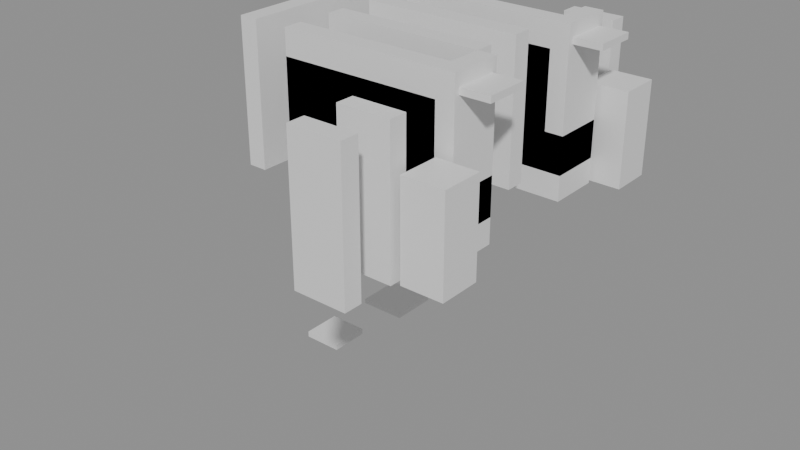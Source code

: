 # Source: building_lego.blend  (saved by Blender 5.0.119; exported with 4.5.12 LTS)
import bpy
from mathutils import Matrix  # noqa: F401  (used for matrix-valued properties, if any)

bpy.ops.wm.read_factory_settings(use_empty=True)
scene = bpy.context.scene
scene.name = 'Scene'

# ---- collections
col_01_paredes_externas = bpy.data.collections.new('01_Paredes_Externas'); scene.collection.children.link(col_01_paredes_externas)
col_02_paredes_internas = bpy.data.collections.new('02_Paredes_Internas'); scene.collection.children.link(col_02_paredes_internas)
col_03_pisos_escadas = bpy.data.collections.new('03_Pisos_Escadas'); scene.collection.children.link(col_03_pisos_escadas)
col_04_moveis_decoracoes = bpy.data.collections.new('04_Moveis_Decoracoes'); scene.collection.children.link(col_04_moveis_decoracoes)

# ---- materials (node trees are filled in below, after node groups)
mat_mat_parede_externa = bpy.data.materials.new('Mat_Parede_Externa')
mat_mat_parede_interna = bpy.data.materials.new('Mat_Parede_Interna')
mat_mat_pisos = bpy.data.materials.new('Mat_Pisos')
mat_mat_moveis = bpy.data.materials.new('Mat_Moveis')

# ---- material node trees
mat_mat_parede_externa.use_nodes = True; mat_mat_parede_externa.node_tree.nodes.clear()
_N = mat_mat_parede_externa.node_tree.nodes; _L = mat_mat_parede_externa.node_tree.links
n0 = _N.new('ShaderNodeBsdfPrincipled'); n0.name = 'BSDF - Pré-fundamentado'; n0.location = (-200, 100)
n1 = _N.new('ShaderNodeOutputMaterial'); n1.name = 'Saída de material'; n1.location = (200, 100)
_L.new(n0.outputs[0], n1.inputs[0])
n1.is_active_output = True
mat_mat_parede_interna.use_nodes = True; mat_mat_parede_interna.node_tree.nodes.clear()
_N = mat_mat_parede_interna.node_tree.nodes; _L = mat_mat_parede_interna.node_tree.links
n0 = _N.new('ShaderNodeBsdfPrincipled'); n0.name = 'BSDF - Pré-fundamentado'; n0.location = (-200, 100)
n1 = _N.new('ShaderNodeOutputMaterial'); n1.name = 'Saída de material'; n1.location = (200, 100)
_L.new(n0.outputs[0], n1.inputs[0])
n1.is_active_output = True
mat_mat_pisos.use_nodes = True; mat_mat_pisos.node_tree.nodes.clear()
_N = mat_mat_pisos.node_tree.nodes; _L = mat_mat_pisos.node_tree.links
n0 = _N.new('ShaderNodeBsdfPrincipled'); n0.name = 'BSDF - Pré-fundamentado'; n0.location = (-200, 100)
n1 = _N.new('ShaderNodeOutputMaterial'); n1.name = 'Saída de material'; n1.location = (200, 100)
_L.new(n0.outputs[0], n1.inputs[0])
n1.is_active_output = True
mat_mat_moveis.use_nodes = True; mat_mat_moveis.node_tree.nodes.clear()
_N = mat_mat_moveis.node_tree.nodes; _L = mat_mat_moveis.node_tree.links
n0 = _N.new('ShaderNodeBsdfPrincipled'); n0.name = 'BSDF - Pré-fundamentado'; n0.location = (-200, 100)
n1 = _N.new('ShaderNodeOutputMaterial'); n1.name = 'Saída de material'; n1.location = (200, 100)
_L.new(n0.outputs[0], n1.inputs[0])
n1.is_active_output = True

# ---- meshes
me_bloco_dungeon_wall_4819_2241_z22 = bpy.data.meshes.new('Bloco_dungeon_wall_4819_2241_z22')
me_bloco_dungeon_wall_4819_2241_z22.from_pydata([(-0.5, -0.175, -1.32), (0.5, -0.175, -1.32), (0.5, 0.175, -1.32), (-0.5, 0.175, -1.32), (-0.5, -0.175, 1.32), (0.5, -0.175, 1.32), (0.5, 0.175, 1.32), (-0.5, 0.175, 1.32)], [], [(0, 1, 2, 3), (4, 7, 6, 5), (0, 4, 5, 1), (2, 6, 7, 3), (0, 3, 7, 4), (1, 5, 6, 2)])
me_bloco_dungeon_wall_4819_2241_z22.materials.append(mat_mat_parede_externa)
me_bloco_dungeon_wall_4819_2241_z22.update()
me_bloco_dungeon_wall_4819_2248_z22 = bpy.data.meshes.new('Bloco_dungeon_wall_4819_2248_z22')
me_bloco_dungeon_wall_4819_2248_z22.from_pydata([(-0.5, -0.175, -1.32), (0.5, -0.175, -1.32), (0.5, 0.175, -1.32), (-0.5, 0.175, -1.32), (-0.5, -0.175, 1.32), (0.5, -0.175, 1.32), (0.5, 0.175, 1.32), (-0.5, 0.175, 1.32)], [], [(0, 1, 2, 3), (4, 7, 6, 5), (0, 4, 5, 1), (2, 6, 7, 3), (0, 3, 7, 4), (1, 5, 6, 2)])
me_bloco_dungeon_wall_4819_2248_z22.materials.append(mat_mat_parede_externa)
me_bloco_dungeon_wall_4819_2248_z22.update()
me_bloco_dungeon_wall_4816_2243_z26 = bpy.data.meshes.new('Bloco_dungeon_wall_4816_2243_z26')
me_bloco_dungeon_wall_4816_2243_z26.from_pydata([(-0.175, -0.5, -1.32), (0.175, -0.5, -1.32), (0.175, 0.5, -1.32), (-0.175, 0.5, -1.32), (-0.175, -0.5, 1.32), (0.175, -0.5, 1.32), (0.175, 0.5, 1.32), (-0.175, 0.5, 1.32)], [], [(0, 1, 2, 3), (4, 7, 6, 5), (0, 4, 5, 1), (2, 6, 7, 3), (0, 3, 7, 4), (1, 5, 6, 2)])
me_bloco_dungeon_wall_4816_2243_z26.materials.append(mat_mat_parede_externa)
me_bloco_dungeon_wall_4816_2243_z26.update()
me_bloco_dungeon_arch_4816_2244_z26 = bpy.data.meshes.new('Bloco_dungeon_arch_4816_2244_z26')
me_bloco_dungeon_arch_4816_2244_z26.from_pydata([(-0.175, -0.5, -1.32), (0.175, -0.5, -1.32), (0.175, 0.5, -1.32), (-0.175, 0.5, -1.32), (-0.175, -0.5, 1.32), (0.175, -0.5, 1.32), (0.175, 0.5, 1.32), (-0.175, 0.5, 1.32)], [], [(0, 1, 2, 3), (4, 7, 6, 5), (0, 4, 5, 1), (2, 6, 7, 3), (0, 3, 7, 4), (1, 5, 6, 2)])
me_bloco_dungeon_arch_4816_2244_z26.materials.append(mat_mat_parede_externa)
me_bloco_dungeon_arch_4816_2244_z26.update()
me_bloco_dungeon_arch_4816_2245_z26 = bpy.data.meshes.new('Bloco_dungeon_arch_4816_2245_z26')
me_bloco_dungeon_arch_4816_2245_z26.from_pydata([(-0.175, -0.5, -1.32), (0.175, -0.5, -1.32), (0.175, 0.5, -1.32), (-0.175, 0.5, -1.32), (-0.175, -0.5, 1.32), (0.175, -0.5, 1.32), (0.175, 0.5, 1.32), (-0.175, 0.5, 1.32)], [], [(0, 1, 2, 3), (4, 7, 6, 5), (0, 4, 5, 1), (2, 6, 7, 3), (0, 3, 7, 4), (1, 5, 6, 2)])
me_bloco_dungeon_arch_4816_2245_z26.materials.append(mat_mat_parede_externa)
me_bloco_dungeon_arch_4816_2245_z26.update()
me_bloco_dungeon_arch_4816_2246_z26 = bpy.data.meshes.new('Bloco_dungeon_arch_4816_2246_z26')
me_bloco_dungeon_arch_4816_2246_z26.from_pydata([(-0.175, -0.5, -1.32), (0.175, -0.5, -1.32), (0.175, 0.5, -1.32), (-0.175, 0.5, -1.32), (-0.175, -0.5, 1.32), (0.175, -0.5, 1.32), (0.175, 0.5, 1.32), (-0.175, 0.5, 1.32)], [], [(0, 1, 2, 3), (4, 7, 6, 5), (0, 4, 5, 1), (2, 6, 7, 3), (0, 3, 7, 4), (1, 5, 6, 2)])
me_bloco_dungeon_arch_4816_2246_z26.materials.append(mat_mat_parede_externa)
me_bloco_dungeon_arch_4816_2246_z26.update()
me_bloco_stone_pillar_4820_2243_z22 = bpy.data.meshes.new('Bloco_stone_pillar_4820_2243_z22')
me_bloco_stone_pillar_4820_2243_z22.from_pydata([(-0.175, -0.5, -0.6), (0.175, -0.5, -0.6), (0.175, 0.5, -0.6), (-0.175, 0.5, -0.6), (-0.175, -0.5, 0.6), (0.175, -0.5, 0.6), (0.175, 0.5, 0.6), (-0.175, 0.5, 0.6)], [], [(0, 1, 2, 3), (4, 7, 6, 5), (0, 4, 5, 1), (2, 6, 7, 3), (0, 3, 7, 4), (1, 5, 6, 2)])
me_bloco_stone_pillar_4820_2243_z22.materials.append(mat_mat_parede_externa)
me_bloco_stone_pillar_4820_2243_z22.update()
me_bloco_dungeon_arch_4820_2243_z26 = bpy.data.meshes.new('Bloco_dungeon_arch_4820_2243_z26')
me_bloco_dungeon_arch_4820_2243_z26.from_pydata([(-0.175, -0.5, -1.32), (0.175, -0.5, -1.32), (0.175, 0.5, -1.32), (-0.175, 0.5, -1.32), (-0.175, -0.5, 1.32), (0.175, -0.5, 1.32), (0.175, 0.5, 1.32), (-0.175, 0.5, 1.32)], [], [(0, 1, 2, 3), (4, 7, 6, 5), (0, 4, 5, 1), (2, 6, 7, 3), (0, 3, 7, 4), (1, 5, 6, 2)])
me_bloco_dungeon_arch_4820_2243_z26.materials.append(mat_mat_parede_externa)
me_bloco_dungeon_arch_4820_2243_z26.update()
me_bloco_stone_pillar_4820_2246_z22 = bpy.data.meshes.new('Bloco_stone_pillar_4820_2246_z22')
me_bloco_stone_pillar_4820_2246_z22.from_pydata([(-0.175, -0.5, -0.6), (0.175, -0.5, -0.6), (0.175, 0.5, -0.6), (-0.175, 0.5, -0.6), (-0.175, -0.5, 0.6), (0.175, -0.5, 0.6), (0.175, 0.5, 0.6), (-0.175, 0.5, 0.6)], [], [(0, 1, 2, 3), (4, 7, 6, 5), (0, 4, 5, 1), (2, 6, 7, 3), (0, 3, 7, 4), (1, 5, 6, 2)])
me_bloco_stone_pillar_4820_2246_z22.materials.append(mat_mat_parede_externa)
me_bloco_stone_pillar_4820_2246_z22.update()
me_bloco_dungeon_arch_4820_2246_z26 = bpy.data.meshes.new('Bloco_dungeon_arch_4820_2246_z26')
me_bloco_dungeon_arch_4820_2246_z26.from_pydata([(-0.175, -0.5, -1.32), (0.175, -0.5, -1.32), (0.175, 0.5, -1.32), (-0.175, 0.5, -1.32), (-0.175, -0.5, 1.32), (0.175, -0.5, 1.32), (0.175, 0.5, 1.32), (-0.175, 0.5, 1.32)], [], [(0, 1, 2, 3), (4, 7, 6, 5), (0, 4, 5, 1), (2, 6, 7, 3), (0, 3, 7, 4), (1, 5, 6, 2)])
me_bloco_dungeon_arch_4820_2246_z26.materials.append(mat_mat_parede_externa)
me_bloco_dungeon_arch_4820_2246_z26.update()
me_bloco_dungeon_wall_4819_2242_z22 = bpy.data.meshes.new('Bloco_dungeon_wall_4819_2242_z22')
me_bloco_dungeon_wall_4819_2242_z22.from_pydata([(-0.5, -0.175, -1.32), (0.5, -0.175, -1.32), (0.5, 0.175, -1.32), (-0.5, 0.175, -1.32), (-0.5, -0.175, 1.32), (0.5, -0.175, 1.32), (0.5, 0.175, 1.32), (-0.5, 0.175, 1.32)], [], [(0, 1, 2, 3), (4, 7, 6, 5), (0, 4, 5, 1), (2, 6, 7, 3), (0, 3, 7, 4), (1, 5, 6, 2)])
me_bloco_dungeon_wall_4819_2242_z22.materials.append(mat_mat_parede_interna)
me_bloco_dungeon_wall_4819_2242_z22.update()
me_bloco_dungeon_wall_4817_2243_z22 = bpy.data.meshes.new('Bloco_dungeon_wall_4817_2243_z22')
me_bloco_dungeon_wall_4817_2243_z22.from_pydata([(-0.5, -0.175, -1.32), (0.5, -0.175, -1.32), (0.5, 0.175, -1.32), (-0.5, 0.175, -1.32), (-0.5, -0.175, 1.32), (0.5, -0.175, 1.32), (0.5, 0.175, 1.32), (-0.5, 0.175, 1.32)], [], [(0, 1, 2, 3), (4, 7, 6, 5), (0, 4, 5, 1), (2, 6, 7, 3), (0, 3, 7, 4), (1, 5, 6, 2)])
me_bloco_dungeon_wall_4817_2243_z22.materials.append(mat_mat_parede_interna)
me_bloco_dungeon_wall_4817_2243_z22.update()
me_bloco_dungeon_wall_4817_2243_z26 = bpy.data.meshes.new('Bloco_dungeon_wall_4817_2243_z26')
me_bloco_dungeon_wall_4817_2243_z26.from_pydata([(-0.5, -0.175, -1.32), (0.5, -0.175, -1.32), (0.5, 0.175, -1.32), (-0.5, 0.175, -1.32), (-0.5, -0.175, 1.32), (0.5, -0.175, 1.32), (0.5, 0.175, 1.32), (-0.5, 0.175, 1.32)], [], [(0, 1, 2, 3), (4, 7, 6, 5), (0, 4, 5, 1), (2, 6, 7, 3), (0, 3, 7, 4), (1, 5, 6, 2)])
me_bloco_dungeon_wall_4817_2243_z26.materials.append(mat_mat_parede_interna)
me_bloco_dungeon_wall_4817_2243_z26.update()
me_bloco_dungeon_wall_4818_2243_z22 = bpy.data.meshes.new('Bloco_dungeon_wall_4818_2243_z22')
me_bloco_dungeon_wall_4818_2243_z22.from_pydata([(-0.5, -0.175, -1.32), (0.5, -0.175, -1.32), (0.5, 0.175, -1.32), (-0.5, 0.175, -1.32), (-0.5, -0.175, 1.32), (0.5, -0.175, 1.32), (0.5, 0.175, 1.32), (-0.5, 0.175, 1.32)], [], [(0, 1, 2, 3), (4, 7, 6, 5), (0, 4, 5, 1), (2, 6, 7, 3), (0, 3, 7, 4), (1, 5, 6, 2)])
me_bloco_dungeon_wall_4818_2243_z22.materials.append(mat_mat_parede_interna)
me_bloco_dungeon_wall_4818_2243_z22.update()
me_bloco_dungeon_wall_4818_2243_z26 = bpy.data.meshes.new('Bloco_dungeon_wall_4818_2243_z26')
me_bloco_dungeon_wall_4818_2243_z26.from_pydata([(-0.5, -0.175, -1.32), (0.5, -0.175, -1.32), (0.5, 0.175, -1.32), (-0.5, 0.175, -1.32), (-0.5, -0.175, 1.32), (0.5, -0.175, 1.32), (0.5, 0.175, 1.32), (-0.5, 0.175, 1.32)], [], [(0, 1, 2, 3), (4, 7, 6, 5), (0, 4, 5, 1), (2, 6, 7, 3), (0, 3, 7, 4), (1, 5, 6, 2)])
me_bloco_dungeon_wall_4818_2243_z26.materials.append(mat_mat_parede_interna)
me_bloco_dungeon_wall_4818_2243_z26.update()
me_bloco_dungeon_wall_4819_2243_z22 = bpy.data.meshes.new('Bloco_dungeon_wall_4819_2243_z22')
me_bloco_dungeon_wall_4819_2243_z22.from_pydata([(-0.5, -0.175, -1.32), (0.5, -0.175, -1.32), (0.5, 0.175, -1.32), (-0.5, 0.175, -1.32), (-0.5, -0.175, 1.32), (0.5, -0.175, 1.32), (0.5, 0.175, 1.32), (-0.5, 0.175, 1.32)], [], [(0, 1, 2, 3), (4, 7, 6, 5), (0, 4, 5, 1), (2, 6, 7, 3), (0, 3, 7, 4), (1, 5, 6, 2)])
me_bloco_dungeon_wall_4819_2243_z22.materials.append(mat_mat_parede_interna)
me_bloco_dungeon_wall_4819_2243_z22.update()
me_bloco_dungeon_wall_4819_2243_z26 = bpy.data.meshes.new('Bloco_dungeon_wall_4819_2243_z26')
me_bloco_dungeon_wall_4819_2243_z26.from_pydata([(-0.5, -0.175, -1.32), (0.5, -0.175, -1.32), (0.5, 0.175, -1.32), (-0.5, 0.175, -1.32), (-0.5, -0.175, 1.32), (0.5, -0.175, 1.32), (0.5, 0.175, 1.32), (-0.5, 0.175, 1.32)], [], [(0, 1, 2, 3), (4, 7, 6, 5), (0, 4, 5, 1), (2, 6, 7, 3), (0, 3, 7, 4), (1, 5, 6, 2)])
me_bloco_dungeon_wall_4819_2243_z26.materials.append(mat_mat_parede_interna)
me_bloco_dungeon_wall_4819_2243_z26.update()
me_bloco_dungeon_arch_4817_2244_z26 = bpy.data.meshes.new('Bloco_dungeon_arch_4817_2244_z26')
me_bloco_dungeon_arch_4817_2244_z26.from_pydata([(-0.5, -0.175, -1.32), (0.5, -0.175, -1.32), (0.5, 0.175, -1.32), (-0.5, 0.175, -1.32), (-0.5, -0.175, 1.32), (0.5, -0.175, 1.32), (0.5, 0.175, 1.32), (-0.5, 0.175, 1.32)], [], [(0, 1, 2, 3), (4, 7, 6, 5), (0, 4, 5, 1), (2, 6, 7, 3), (0, 3, 7, 4), (1, 5, 6, 2)])
me_bloco_dungeon_arch_4817_2244_z26.materials.append(mat_mat_parede_interna)
me_bloco_dungeon_arch_4817_2244_z26.update()
me_bloco_dungeon_arch_4818_2244_z26 = bpy.data.meshes.new('Bloco_dungeon_arch_4818_2244_z26')
me_bloco_dungeon_arch_4818_2244_z26.from_pydata([(-0.5, -0.175, -1.32), (0.5, -0.175, -1.32), (0.5, 0.175, -1.32), (-0.5, 0.175, -1.32), (-0.5, -0.175, 1.32), (0.5, -0.175, 1.32), (0.5, 0.175, 1.32), (-0.5, 0.175, 1.32)], [], [(0, 1, 2, 3), (4, 7, 6, 5), (0, 4, 5, 1), (2, 6, 7, 3), (0, 3, 7, 4), (1, 5, 6, 2)])
me_bloco_dungeon_arch_4818_2244_z26.materials.append(mat_mat_parede_interna)
me_bloco_dungeon_arch_4818_2244_z26.update()
me_bloco_dungeon_arch_4819_2244_z26 = bpy.data.meshes.new('Bloco_dungeon_arch_4819_2244_z26')
me_bloco_dungeon_arch_4819_2244_z26.from_pydata([(-0.5, -0.175, -1.32), (0.5, -0.175, -1.32), (0.5, 0.175, -1.32), (-0.5, 0.175, -1.32), (-0.5, -0.175, 1.32), (0.5, -0.175, 1.32), (0.5, 0.175, 1.32), (-0.5, 0.175, 1.32)], [], [(0, 1, 2, 3), (4, 7, 6, 5), (0, 4, 5, 1), (2, 6, 7, 3), (0, 3, 7, 4), (1, 5, 6, 2)])
me_bloco_dungeon_arch_4819_2244_z26.materials.append(mat_mat_parede_interna)
me_bloco_dungeon_arch_4819_2244_z26.update()
me_bloco_dungeon_arch_4817_2245_z26 = bpy.data.meshes.new('Bloco_dungeon_arch_4817_2245_z26')
me_bloco_dungeon_arch_4817_2245_z26.from_pydata([(-0.5, -0.175, -1.32), (0.5, -0.175, -1.32), (0.5, 0.175, -1.32), (-0.5, 0.175, -1.32), (-0.5, -0.175, 1.32), (0.5, -0.175, 1.32), (0.5, 0.175, 1.32), (-0.5, 0.175, 1.32)], [], [(0, 1, 2, 3), (4, 7, 6, 5), (0, 4, 5, 1), (2, 6, 7, 3), (0, 3, 7, 4), (1, 5, 6, 2)])
me_bloco_dungeon_arch_4817_2245_z26.materials.append(mat_mat_parede_interna)
me_bloco_dungeon_arch_4817_2245_z26.update()
me_bloco_dungeon_arch_4818_2245_z26 = bpy.data.meshes.new('Bloco_dungeon_arch_4818_2245_z26')
me_bloco_dungeon_arch_4818_2245_z26.from_pydata([(-0.5, -0.175, -1.32), (0.5, -0.175, -1.32), (0.5, 0.175, -1.32), (-0.5, 0.175, -1.32), (-0.5, -0.175, 1.32), (0.5, -0.175, 1.32), (0.5, 0.175, 1.32), (-0.5, 0.175, 1.32)], [], [(0, 1, 2, 3), (4, 7, 6, 5), (0, 4, 5, 1), (2, 6, 7, 3), (0, 3, 7, 4), (1, 5, 6, 2)])
me_bloco_dungeon_arch_4818_2245_z26.materials.append(mat_mat_parede_interna)
me_bloco_dungeon_arch_4818_2245_z26.update()
me_bloco_dungeon_arch_4819_2245_z26 = bpy.data.meshes.new('Bloco_dungeon_arch_4819_2245_z26')
me_bloco_dungeon_arch_4819_2245_z26.from_pydata([(-0.5, -0.175, -1.32), (0.5, -0.175, -1.32), (0.5, 0.175, -1.32), (-0.5, 0.175, -1.32), (-0.5, -0.175, 1.32), (0.5, -0.175, 1.32), (0.5, 0.175, 1.32), (-0.5, 0.175, 1.32)], [], [(0, 1, 2, 3), (4, 7, 6, 5), (0, 4, 5, 1), (2, 6, 7, 3), (0, 3, 7, 4), (1, 5, 6, 2)])
me_bloco_dungeon_arch_4819_2245_z26.materials.append(mat_mat_parede_interna)
me_bloco_dungeon_arch_4819_2245_z26.update()
me_bloco_dungeon_wall_4817_2246_z22 = bpy.data.meshes.new('Bloco_dungeon_wall_4817_2246_z22')
me_bloco_dungeon_wall_4817_2246_z22.from_pydata([(-0.5, -0.175, -1.32), (0.5, -0.175, -1.32), (0.5, 0.175, -1.32), (-0.5, 0.175, -1.32), (-0.5, -0.175, 1.32), (0.5, -0.175, 1.32), (0.5, 0.175, 1.32), (-0.5, 0.175, 1.32)], [], [(0, 1, 2, 3), (4, 7, 6, 5), (0, 4, 5, 1), (2, 6, 7, 3), (0, 3, 7, 4), (1, 5, 6, 2)])
me_bloco_dungeon_wall_4817_2246_z22.materials.append(mat_mat_parede_interna)
me_bloco_dungeon_wall_4817_2246_z22.update()
me_bloco_dungeon_arch_4817_2246_z26 = bpy.data.meshes.new('Bloco_dungeon_arch_4817_2246_z26')
me_bloco_dungeon_arch_4817_2246_z26.from_pydata([(-0.5, -0.175, -1.32), (0.5, -0.175, -1.32), (0.5, 0.175, -1.32), (-0.5, 0.175, -1.32), (-0.5, -0.175, 1.32), (0.5, -0.175, 1.32), (0.5, 0.175, 1.32), (-0.5, 0.175, 1.32)], [], [(0, 1, 2, 3), (4, 7, 6, 5), (0, 4, 5, 1), (2, 6, 7, 3), (0, 3, 7, 4), (1, 5, 6, 2)])
me_bloco_dungeon_arch_4817_2246_z26.materials.append(mat_mat_parede_interna)
me_bloco_dungeon_arch_4817_2246_z26.update()
me_bloco_dungeon_wall_4818_2246_z22 = bpy.data.meshes.new('Bloco_dungeon_wall_4818_2246_z22')
me_bloco_dungeon_wall_4818_2246_z22.from_pydata([(-0.5, -0.175, -1.32), (0.5, -0.175, -1.32), (0.5, 0.175, -1.32), (-0.5, 0.175, -1.32), (-0.5, -0.175, 1.32), (0.5, -0.175, 1.32), (0.5, 0.175, 1.32), (-0.5, 0.175, 1.32)], [], [(0, 1, 2, 3), (4, 7, 6, 5), (0, 4, 5, 1), (2, 6, 7, 3), (0, 3, 7, 4), (1, 5, 6, 2)])
me_bloco_dungeon_wall_4818_2246_z22.materials.append(mat_mat_parede_interna)
me_bloco_dungeon_wall_4818_2246_z22.update()
me_bloco_dungeon_arch_4818_2246_z26 = bpy.data.meshes.new('Bloco_dungeon_arch_4818_2246_z26')
me_bloco_dungeon_arch_4818_2246_z26.from_pydata([(-0.5, -0.175, -1.32), (0.5, -0.175, -1.32), (0.5, 0.175, -1.32), (-0.5, 0.175, -1.32), (-0.5, -0.175, 1.32), (0.5, -0.175, 1.32), (0.5, 0.175, 1.32), (-0.5, 0.175, 1.32)], [], [(0, 1, 2, 3), (4, 7, 6, 5), (0, 4, 5, 1), (2, 6, 7, 3), (0, 3, 7, 4), (1, 5, 6, 2)])
me_bloco_dungeon_arch_4818_2246_z26.materials.append(mat_mat_parede_interna)
me_bloco_dungeon_arch_4818_2246_z26.update()
me_bloco_dungeon_wall_4819_2246_z22 = bpy.data.meshes.new('Bloco_dungeon_wall_4819_2246_z22')
me_bloco_dungeon_wall_4819_2246_z22.from_pydata([(-0.5, -0.175, -1.32), (0.5, -0.175, -1.32), (0.5, 0.175, -1.32), (-0.5, 0.175, -1.32), (-0.5, -0.175, 1.32), (0.5, -0.175, 1.32), (0.5, 0.175, 1.32), (-0.5, 0.175, 1.32)], [], [(0, 1, 2, 3), (4, 7, 6, 5), (0, 4, 5, 1), (2, 6, 7, 3), (0, 3, 7, 4), (1, 5, 6, 2)])
me_bloco_dungeon_wall_4819_2246_z22.materials.append(mat_mat_parede_interna)
me_bloco_dungeon_wall_4819_2246_z22.update()
me_bloco_dungeon_arch_4819_2246_z26 = bpy.data.meshes.new('Bloco_dungeon_arch_4819_2246_z26')
me_bloco_dungeon_arch_4819_2246_z26.from_pydata([(-0.5, -0.175, -1.32), (0.5, -0.175, -1.32), (0.5, 0.175, -1.32), (-0.5, 0.175, -1.32), (-0.5, -0.175, 1.32), (0.5, -0.175, 1.32), (0.5, 0.175, 1.32), (-0.5, 0.175, 1.32)], [], [(0, 1, 2, 3), (4, 7, 6, 5), (0, 4, 5, 1), (2, 6, 7, 3), (0, 3, 7, 4), (1, 5, 6, 2)])
me_bloco_dungeon_arch_4819_2246_z26.materials.append(mat_mat_parede_interna)
me_bloco_dungeon_arch_4819_2246_z26.update()
me_bloco_dungeon_wall_4819_2247_z22 = bpy.data.meshes.new('Bloco_dungeon_wall_4819_2247_z22')
me_bloco_dungeon_wall_4819_2247_z22.from_pydata([(-0.5, -0.175, -1.32), (0.5, -0.175, -1.32), (0.5, 0.175, -1.32), (-0.5, 0.175, -1.32), (-0.5, -0.175, 1.32), (0.5, -0.175, 1.32), (0.5, 0.175, 1.32), (-0.5, 0.175, 1.32)], [], [(0, 1, 2, 3), (4, 7, 6, 5), (0, 4, 5, 1), (2, 6, 7, 3), (0, 3, 7, 4), (1, 5, 6, 2)])
me_bloco_dungeon_wall_4819_2247_z22.materials.append(mat_mat_parede_interna)
me_bloco_dungeon_wall_4819_2247_z22.update()
me_piso_grasses_4815_2247_z_15 = bpy.data.meshes.new('Piso_grasses_4815_2247_z-15')
me_piso_grasses_4815_2247_z_15.from_pydata([(-0.5, -0.5, -0.05), (0.5, -0.5, -0.05), (0.5, 0.5, -0.05), (-0.5, 0.5, -0.05), (-0.5, -0.5, 0.05), (0.5, -0.5, 0.05), (0.5, 0.5, 0.05), (-0.5, 0.5, 0.05)], [], [(0, 1, 2, 3), (4, 7, 6, 5), (0, 4, 5, 1), (2, 6, 7, 3), (0, 3, 7, 4), (1, 5, 6, 2)])
me_piso_grasses_4815_2247_z_15.materials.append(mat_mat_pisos)
me_piso_grasses_4815_2247_z_15.update()
me_movel_cattails_4815_2245_z_15 = bpy.data.meshes.new('Movel_cattails_4815_2245_z-15')
me_movel_cattails_4815_2245_z_15.from_pydata([(-0.4, -0.4, -0.06), (0.4, -0.4, -0.06), (0.4, 0.4, -0.06), (-0.4, 0.4, -0.06), (-0.4, -0.4, 0.06), (0.4, -0.4, 0.06), (0.4, 0.4, 0.06), (-0.4, 0.4, 0.06)], [], [(0, 1, 2, 3), (4, 7, 6, 5), (0, 4, 5, 1), (2, 6, 7, 3), (0, 3, 7, 4), (1, 5, 6, 2)])
me_movel_cattails_4815_2245_z_15.materials.append(mat_mat_moveis)
me_movel_cattails_4815_2245_z_15.update()
me_movel_statue_4820_2242_z22 = bpy.data.meshes.new('Movel_statue_4820_2242_z22')
me_movel_statue_4820_2242_z22.from_pydata([(-0.4, -0.4, -0.9), (0.4, -0.4, -0.9), (0.4, 0.4, -0.9), (-0.4, 0.4, -0.9), (-0.4, -0.4, 0.9), (0.4, -0.4, 0.9), (0.4, 0.4, 0.9), (-0.4, 0.4, 0.9)], [], [(0, 1, 2, 3), (4, 7, 6, 5), (0, 4, 5, 1), (2, 6, 7, 3), (0, 3, 7, 4), (1, 5, 6, 2)])
me_movel_statue_4820_2242_z22.materials.append(mat_mat_moveis)
me_movel_statue_4820_2242_z22.update()
me_movel_fire_4820_2243_z45 = bpy.data.meshes.new('Movel_fire_4820_2243_z45')
me_movel_fire_4820_2243_z45.from_pydata([(-0.4, -0.4, -0.06), (0.4, -0.4, -0.06), (0.4, 0.4, -0.06), (-0.4, 0.4, -0.06), (-0.4, -0.4, 0.06), (0.4, -0.4, 0.06), (0.4, 0.4, 0.06), (-0.4, 0.4, 0.06)], [], [(0, 1, 2, 3), (4, 7, 6, 5), (0, 4, 5, 1), (2, 6, 7, 3), (0, 3, 7, 4), (1, 5, 6, 2)])
me_movel_fire_4820_2243_z45.materials.append(mat_mat_moveis)
me_movel_fire_4820_2243_z45.update()
me_movel_fire_4820_2246_z45 = bpy.data.meshes.new('Movel_fire_4820_2246_z45')
me_movel_fire_4820_2246_z45.from_pydata([(-0.4, -0.4, -0.06), (0.4, -0.4, -0.06), (0.4, 0.4, -0.06), (-0.4, 0.4, -0.06), (-0.4, -0.4, 0.06), (0.4, -0.4, 0.06), (0.4, 0.4, 0.06), (-0.4, 0.4, 0.06)], [], [(0, 1, 2, 3), (4, 7, 6, 5), (0, 4, 5, 1), (2, 6, 7, 3), (0, 3, 7, 4), (1, 5, 6, 2)])
me_movel_fire_4820_2246_z45.materials.append(mat_mat_moveis)
me_movel_fire_4820_2246_z45.update()
me_movel_statue_4820_2247_z22 = bpy.data.meshes.new('Movel_statue_4820_2247_z22')
me_movel_statue_4820_2247_z22.from_pydata([(-0.4, -0.4, -0.9), (0.4, -0.4, -0.9), (0.4, 0.4, -0.9), (-0.4, 0.4, -0.9), (-0.4, -0.4, 0.9), (0.4, -0.4, 0.9), (0.4, 0.4, 0.9), (-0.4, 0.4, 0.9)], [], [(0, 1, 2, 3), (4, 7, 6, 5), (0, 4, 5, 1), (2, 6, 7, 3), (0, 3, 7, 4), (1, 5, 6, 2)])
me_movel_statue_4820_2247_z22.materials.append(mat_mat_moveis)
me_movel_statue_4820_2247_z22.update()

# ---- objects
ob_parede_externa_norte_y2241_x4819_4819 = bpy.data.objects.new('Parede_Externa_Norte_Y2241_X4819_4819', None)
ob_bloco_dungeon_wall_4819_2241_z22 = bpy.data.objects.new('Bloco_dungeon_wall_4819_2241_z22', me_bloco_dungeon_wall_4819_2241_z22)
ob_parede_externa_sul_y2248_x4819_4819 = bpy.data.objects.new('Parede_Externa_Sul_Y2248_X4819_4819', None)
ob_bloco_dungeon_wall_4819_2248_z22 = bpy.data.objects.new('Bloco_dungeon_wall_4819_2248_z22', me_bloco_dungeon_wall_4819_2248_z22)
ob_parede_externa_oeste_x4816_y2243_2246 = bpy.data.objects.new('Parede_Externa_Oeste_X4816_Y2243_2246', None)
ob_bloco_dungeon_wall_4816_2243_z26 = bpy.data.objects.new('Bloco_dungeon_wall_4816_2243_z26', me_bloco_dungeon_wall_4816_2243_z26)
ob_bloco_dungeon_arch_4816_2244_z26 = bpy.data.objects.new('Bloco_dungeon_arch_4816_2244_z26', me_bloco_dungeon_arch_4816_2244_z26)
ob_bloco_dungeon_arch_4816_2245_z26 = bpy.data.objects.new('Bloco_dungeon_arch_4816_2245_z26', me_bloco_dungeon_arch_4816_2245_z26)
ob_bloco_dungeon_arch_4816_2246_z26 = bpy.data.objects.new('Bloco_dungeon_arch_4816_2246_z26', me_bloco_dungeon_arch_4816_2246_z26)
ob_parede_externa_leste_x4820_y2243_2243 = bpy.data.objects.new('Parede_Externa_Leste_X4820_Y2243_2243', None)
ob_bloco_stone_pillar_4820_2243_z22 = bpy.data.objects.new('Bloco_stone_pillar_4820_2243_z22', me_bloco_stone_pillar_4820_2243_z22)
ob_bloco_dungeon_arch_4820_2243_z26 = bpy.data.objects.new('Bloco_dungeon_arch_4820_2243_z26', me_bloco_dungeon_arch_4820_2243_z26)
ob_parede_externa_leste_x4820_y2246_2246 = bpy.data.objects.new('Parede_Externa_Leste_X4820_Y2246_2246', None)
ob_bloco_stone_pillar_4820_2246_z22 = bpy.data.objects.new('Bloco_stone_pillar_4820_2246_z22', me_bloco_stone_pillar_4820_2246_z22)
ob_bloco_dungeon_arch_4820_2246_z26 = bpy.data.objects.new('Bloco_dungeon_arch_4820_2246_z26', me_bloco_dungeon_arch_4820_2246_z26)
ob_parede_interna_ew_02_y2242_x4819_4819 = bpy.data.objects.new('Parede_Interna_EW_02_Y2242_X4819_4819', None)
ob_bloco_dungeon_wall_4819_2242_z22 = bpy.data.objects.new('Bloco_dungeon_wall_4819_2242_z22', me_bloco_dungeon_wall_4819_2242_z22)
ob_parede_interna_ew_03_y2243_x4817_4819 = bpy.data.objects.new('Parede_Interna_EW_03_Y2243_X4817_4819', None)
ob_bloco_dungeon_wall_4817_2243_z22 = bpy.data.objects.new('Bloco_dungeon_wall_4817_2243_z22', me_bloco_dungeon_wall_4817_2243_z22)
ob_bloco_dungeon_wall_4817_2243_z26 = bpy.data.objects.new('Bloco_dungeon_wall_4817_2243_z26', me_bloco_dungeon_wall_4817_2243_z26)
ob_bloco_dungeon_wall_4818_2243_z22 = bpy.data.objects.new('Bloco_dungeon_wall_4818_2243_z22', me_bloco_dungeon_wall_4818_2243_z22)
ob_bloco_dungeon_wall_4818_2243_z26 = bpy.data.objects.new('Bloco_dungeon_wall_4818_2243_z26', me_bloco_dungeon_wall_4818_2243_z26)
ob_bloco_dungeon_wall_4819_2243_z22 = bpy.data.objects.new('Bloco_dungeon_wall_4819_2243_z22', me_bloco_dungeon_wall_4819_2243_z22)
ob_bloco_dungeon_wall_4819_2243_z26 = bpy.data.objects.new('Bloco_dungeon_wall_4819_2243_z26', me_bloco_dungeon_wall_4819_2243_z26)
ob_parede_interna_ew_04_y2244_x4817_4819 = bpy.data.objects.new('Parede_Interna_EW_04_Y2244_X4817_4819', None)
ob_bloco_dungeon_arch_4817_2244_z26 = bpy.data.objects.new('Bloco_dungeon_arch_4817_2244_z26', me_bloco_dungeon_arch_4817_2244_z26)
ob_bloco_dungeon_arch_4818_2244_z26 = bpy.data.objects.new('Bloco_dungeon_arch_4818_2244_z26', me_bloco_dungeon_arch_4818_2244_z26)
ob_bloco_dungeon_arch_4819_2244_z26 = bpy.data.objects.new('Bloco_dungeon_arch_4819_2244_z26', me_bloco_dungeon_arch_4819_2244_z26)
ob_parede_interna_ew_05_y2245_x4817_4819 = bpy.data.objects.new('Parede_Interna_EW_05_Y2245_X4817_4819', None)
ob_bloco_dungeon_arch_4817_2245_z26 = bpy.data.objects.new('Bloco_dungeon_arch_4817_2245_z26', me_bloco_dungeon_arch_4817_2245_z26)
ob_bloco_dungeon_arch_4818_2245_z26 = bpy.data.objects.new('Bloco_dungeon_arch_4818_2245_z26', me_bloco_dungeon_arch_4818_2245_z26)
ob_bloco_dungeon_arch_4819_2245_z26 = bpy.data.objects.new('Bloco_dungeon_arch_4819_2245_z26', me_bloco_dungeon_arch_4819_2245_z26)
ob_parede_interna_ew_06_y2246_x4817_4819 = bpy.data.objects.new('Parede_Interna_EW_06_Y2246_X4817_4819', None)
ob_bloco_dungeon_wall_4817_2246_z22 = bpy.data.objects.new('Bloco_dungeon_wall_4817_2246_z22', me_bloco_dungeon_wall_4817_2246_z22)
ob_bloco_dungeon_arch_4817_2246_z26 = bpy.data.objects.new('Bloco_dungeon_arch_4817_2246_z26', me_bloco_dungeon_arch_4817_2246_z26)
ob_bloco_dungeon_wall_4818_2246_z22 = bpy.data.objects.new('Bloco_dungeon_wall_4818_2246_z22', me_bloco_dungeon_wall_4818_2246_z22)
ob_bloco_dungeon_arch_4818_2246_z26 = bpy.data.objects.new('Bloco_dungeon_arch_4818_2246_z26', me_bloco_dungeon_arch_4818_2246_z26)
ob_bloco_dungeon_wall_4819_2246_z22 = bpy.data.objects.new('Bloco_dungeon_wall_4819_2246_z22', me_bloco_dungeon_wall_4819_2246_z22)
ob_bloco_dungeon_arch_4819_2246_z26 = bpy.data.objects.new('Bloco_dungeon_arch_4819_2246_z26', me_bloco_dungeon_arch_4819_2246_z26)
ob_parede_interna_ew_07_y2247_x4819_4819 = bpy.data.objects.new('Parede_Interna_EW_07_Y2247_X4819_4819', None)
ob_bloco_dungeon_wall_4819_2247_z22 = bpy.data.objects.new('Bloco_dungeon_wall_4819_2247_z22', me_bloco_dungeon_wall_4819_2247_z22)
ob_pisos_lajes = bpy.data.objects.new('Pisos_Lajes', None)
ob_piso_grasses_4815_2247_z_15 = bpy.data.objects.new('Piso_grasses_4815_2247_z-15', me_piso_grasses_4815_2247_z_15)
ob_moveis_decoracoes = bpy.data.objects.new('Moveis_Decoracoes', None)
ob_movel_cattails_4815_2245_z_15 = bpy.data.objects.new('Movel_cattails_4815_2245_z-15', me_movel_cattails_4815_2245_z_15)
ob_movel_statue_4820_2242_z22 = bpy.data.objects.new('Movel_statue_4820_2242_z22', me_movel_statue_4820_2242_z22)
ob_movel_fire_4820_2243_z45 = bpy.data.objects.new('Movel_fire_4820_2243_z45', me_movel_fire_4820_2243_z45)
ob_movel_fire_4820_2246_z45 = bpy.data.objects.new('Movel_fire_4820_2246_z45', me_movel_fire_4820_2246_z45)
ob_movel_statue_4820_2247_z22 = bpy.data.objects.new('Movel_statue_4820_2247_z22', me_movel_statue_4820_2247_z22)

# ---- transforms, parenting, visibility, modifiers, constraints
ob_parede_externa_norte_y2241_x4819_4819.location = (1.5, -3.5, 4.44)
ob_parede_externa_norte_y2241_x4819_4819.empty_display_type = 'CUBE'
ob_bloco_dungeon_wall_4819_2241_z22.parent = ob_parede_externa_norte_y2241_x4819_4819
ob_bloco_dungeon_wall_4819_2241_z22.matrix_parent_inverse = Matrix(((1.0, -0.0, 0.0, -1.5), (-0.0, 1.0, -0.0, 3.5), (0.0, -0.0, 1.0, -4.44), (-0.0, 0.0, -0.0, 1.0)))
ob_bloco_dungeon_wall_4819_2241_z22.location = (1.5, -3.825, 5.76)
ob_parede_externa_sul_y2248_x4819_4819.location = (1.5, 3.5, 4.44)
ob_parede_externa_sul_y2248_x4819_4819.empty_display_type = 'CUBE'
ob_bloco_dungeon_wall_4819_2248_z22.parent = ob_parede_externa_sul_y2248_x4819_4819
ob_bloco_dungeon_wall_4819_2248_z22.matrix_parent_inverse = Matrix(((1.0, -0.0, 0.0, -1.5), (-0.0, 1.0, -0.0, -3.5), (0.0, -0.0, 1.0, -4.44), (-0.0, 0.0, -0.0, 1.0)))
ob_bloco_dungeon_wall_4819_2248_z22.location = (1.5, 3.175, 5.76)
ob_parede_externa_oeste_x4816_y2243_2246.location = (-1.5, 0.0, 4.92)
ob_parede_externa_oeste_x4816_y2243_2246.empty_display_type = 'CUBE'
ob_bloco_dungeon_wall_4816_2243_z26.parent = ob_parede_externa_oeste_x4816_y2243_2246
ob_bloco_dungeon_wall_4816_2243_z26.matrix_parent_inverse = Matrix(((1.0, -0.0, 0.0, 1.5), (-0.0, 1.0, -0.0, 0.0), (0.0, -0.0, 1.0, -4.92), (-0.0, 0.0, -0.0, 1.0)))
ob_bloco_dungeon_wall_4816_2243_z26.location = (-1.825, -1.5, 6.24)
ob_bloco_dungeon_arch_4816_2244_z26.parent = ob_parede_externa_oeste_x4816_y2243_2246
ob_bloco_dungeon_arch_4816_2244_z26.matrix_parent_inverse = Matrix(((1.0, -0.0, 0.0, 1.5), (-0.0, 1.0, -0.0, 0.0), (0.0, -0.0, 1.0, -4.92), (-0.0, 0.0, -0.0, 1.0)))
ob_bloco_dungeon_arch_4816_2244_z26.location = (-1.825, -0.5, 6.24)
ob_bloco_dungeon_arch_4816_2245_z26.parent = ob_parede_externa_oeste_x4816_y2243_2246
ob_bloco_dungeon_arch_4816_2245_z26.matrix_parent_inverse = Matrix(((1.0, -0.0, 0.0, 1.5), (-0.0, 1.0, -0.0, 0.0), (0.0, -0.0, 1.0, -4.92), (-0.0, 0.0, -0.0, 1.0)))
ob_bloco_dungeon_arch_4816_2245_z26.location = (-1.825, 0.5, 6.24)
ob_bloco_dungeon_arch_4816_2246_z26.parent = ob_parede_externa_oeste_x4816_y2243_2246
ob_bloco_dungeon_arch_4816_2246_z26.matrix_parent_inverse = Matrix(((1.0, -0.0, 0.0, 1.5), (-0.0, 1.0, -0.0, 0.0), (0.0, -0.0, 1.0, -4.92), (-0.0, 0.0, -0.0, 1.0)))
ob_bloco_dungeon_arch_4816_2246_z26.location = (-1.825, 1.5, 6.24)
ob_parede_externa_leste_x4820_y2243_2243.location = (2.5, -1.5, 4.44)
ob_parede_externa_leste_x4820_y2243_2243.empty_display_type = 'CUBE'
ob_bloco_stone_pillar_4820_2243_z22.parent = ob_parede_externa_leste_x4820_y2243_2243
ob_bloco_stone_pillar_4820_2243_z22.matrix_parent_inverse = Matrix(((1.0, -0.0, 0.0, -2.5), (-0.0, 1.0, -0.0, 1.5), (0.0, -0.0, 1.0, -4.44), (-0.0, 0.0, -0.0, 1.0)))
ob_bloco_stone_pillar_4820_2243_z22.location = (2.175, -1.5, 5.04)
ob_bloco_dungeon_arch_4820_2243_z26.parent = ob_parede_externa_leste_x4820_y2243_2243
ob_bloco_dungeon_arch_4820_2243_z26.matrix_parent_inverse = Matrix(((1.0, -0.0, 0.0, -2.5), (-0.0, 1.0, -0.0, 1.5), (0.0, -0.0, 1.0, -4.44), (-0.0, 0.0, -0.0, 1.0)))
ob_bloco_dungeon_arch_4820_2243_z26.location = (2.175, -1.5, 6.24)
ob_parede_externa_leste_x4820_y2246_2246.location = (2.5, 1.5, 4.44)
ob_parede_externa_leste_x4820_y2246_2246.empty_display_type = 'CUBE'
ob_bloco_stone_pillar_4820_2246_z22.parent = ob_parede_externa_leste_x4820_y2246_2246
ob_bloco_stone_pillar_4820_2246_z22.matrix_parent_inverse = Matrix(((1.0, -0.0, 0.0, -2.5), (-0.0, 1.0, -0.0, -1.5), (0.0, -0.0, 1.0, -4.44), (-0.0, 0.0, -0.0, 1.0)))
ob_bloco_stone_pillar_4820_2246_z22.location = (2.175, 1.5, 5.04)
ob_bloco_dungeon_arch_4820_2246_z26.parent = ob_parede_externa_leste_x4820_y2246_2246
ob_bloco_dungeon_arch_4820_2246_z26.matrix_parent_inverse = Matrix(((1.0, -0.0, 0.0, -2.5), (-0.0, 1.0, -0.0, -1.5), (0.0, -0.0, 1.0, -4.44), (-0.0, 0.0, -0.0, 1.0)))
ob_bloco_dungeon_arch_4820_2246_z26.location = (2.175, 1.5, 6.24)
ob_parede_interna_ew_02_y2242_x4819_4819.location = (1.5, -2.5, 4.44)
ob_parede_interna_ew_02_y2242_x4819_4819.empty_display_type = 'CUBE'
ob_bloco_dungeon_wall_4819_2242_z22.parent = ob_parede_interna_ew_02_y2242_x4819_4819
ob_bloco_dungeon_wall_4819_2242_z22.matrix_parent_inverse = Matrix(((1.0, -0.0, 0.0, -1.5), (-0.0, 1.0, -0.0, 2.5), (0.0, -0.0, 1.0, -4.44), (-0.0, 0.0, -0.0, 1.0)))
ob_bloco_dungeon_wall_4819_2242_z22.location = (1.5, -2.825, 5.76)
ob_parede_interna_ew_03_y2243_x4817_4819.location = (0.5, -1.5, 4.44)
ob_parede_interna_ew_03_y2243_x4817_4819.empty_display_type = 'CUBE'
ob_bloco_dungeon_wall_4817_2243_z22.parent = ob_parede_interna_ew_03_y2243_x4817_4819
ob_bloco_dungeon_wall_4817_2243_z22.matrix_parent_inverse = Matrix(((1.0, -0.0, 0.0, -0.5), (-0.0, 1.0, -0.0, 1.5), (0.0, -0.0, 1.0, -4.44), (-0.0, 0.0, -0.0, 1.0)))
ob_bloco_dungeon_wall_4817_2243_z22.location = (-0.5, -1.825, 5.76)
ob_bloco_dungeon_wall_4817_2243_z26.parent = ob_parede_interna_ew_03_y2243_x4817_4819
ob_bloco_dungeon_wall_4817_2243_z26.matrix_parent_inverse = Matrix(((1.0, -0.0, 0.0, -0.5), (-0.0, 1.0, -0.0, 1.5), (0.0, -0.0, 1.0, -4.44), (-0.0, 0.0, -0.0, 1.0)))
ob_bloco_dungeon_wall_4817_2243_z26.location = (-0.5, -1.825, 6.24)
ob_bloco_dungeon_wall_4818_2243_z22.parent = ob_parede_interna_ew_03_y2243_x4817_4819
ob_bloco_dungeon_wall_4818_2243_z22.matrix_parent_inverse = Matrix(((1.0, -0.0, 0.0, -0.5), (-0.0, 1.0, -0.0, 1.5), (0.0, -0.0, 1.0, -4.44), (-0.0, 0.0, -0.0, 1.0)))
ob_bloco_dungeon_wall_4818_2243_z22.location = (0.5, -1.825, 5.76)
ob_bloco_dungeon_wall_4818_2243_z26.parent = ob_parede_interna_ew_03_y2243_x4817_4819
ob_bloco_dungeon_wall_4818_2243_z26.matrix_parent_inverse = Matrix(((1.0, -0.0, 0.0, -0.5), (-0.0, 1.0, -0.0, 1.5), (0.0, -0.0, 1.0, -4.44), (-0.0, 0.0, -0.0, 1.0)))
ob_bloco_dungeon_wall_4818_2243_z26.location = (0.5, -1.825, 6.24)
ob_bloco_dungeon_wall_4819_2243_z22.parent = ob_parede_interna_ew_03_y2243_x4817_4819
ob_bloco_dungeon_wall_4819_2243_z22.matrix_parent_inverse = Matrix(((1.0, -0.0, 0.0, -0.5), (-0.0, 1.0, -0.0, 1.5), (0.0, -0.0, 1.0, -4.44), (-0.0, 0.0, -0.0, 1.0)))
ob_bloco_dungeon_wall_4819_2243_z22.location = (1.5, -1.825, 5.76)
ob_bloco_dungeon_wall_4819_2243_z26.parent = ob_parede_interna_ew_03_y2243_x4817_4819
ob_bloco_dungeon_wall_4819_2243_z26.matrix_parent_inverse = Matrix(((1.0, -0.0, 0.0, -0.5), (-0.0, 1.0, -0.0, 1.5), (0.0, -0.0, 1.0, -4.44), (-0.0, 0.0, -0.0, 1.0)))
ob_bloco_dungeon_wall_4819_2243_z26.location = (1.5, -1.825, 6.24)
ob_parede_interna_ew_04_y2244_x4817_4819.location = (0.5, -0.5, 4.92)
ob_parede_interna_ew_04_y2244_x4817_4819.empty_display_type = 'CUBE'
ob_bloco_dungeon_arch_4817_2244_z26.parent = ob_parede_interna_ew_04_y2244_x4817_4819
ob_bloco_dungeon_arch_4817_2244_z26.matrix_parent_inverse = Matrix(((1.0, -0.0, 0.0, -0.5), (-0.0, 1.0, -0.0, 0.5), (0.0, -0.0, 1.0, -4.92), (-0.0, 0.0, -0.0, 1.0)))
ob_bloco_dungeon_arch_4817_2244_z26.location = (-0.5, -0.825, 6.24)
ob_bloco_dungeon_arch_4818_2244_z26.parent = ob_parede_interna_ew_04_y2244_x4817_4819
ob_bloco_dungeon_arch_4818_2244_z26.matrix_parent_inverse = Matrix(((1.0, -0.0, 0.0, -0.5), (-0.0, 1.0, -0.0, 0.5), (0.0, -0.0, 1.0, -4.92), (-0.0, 0.0, -0.0, 1.0)))
ob_bloco_dungeon_arch_4818_2244_z26.location = (0.5, -0.825, 6.24)
ob_bloco_dungeon_arch_4819_2244_z26.parent = ob_parede_interna_ew_04_y2244_x4817_4819
ob_bloco_dungeon_arch_4819_2244_z26.matrix_parent_inverse = Matrix(((1.0, -0.0, 0.0, -0.5), (-0.0, 1.0, -0.0, 0.5), (0.0, -0.0, 1.0, -4.92), (-0.0, 0.0, -0.0, 1.0)))
ob_bloco_dungeon_arch_4819_2244_z26.location = (1.5, -0.825, 6.24)
ob_parede_interna_ew_05_y2245_x4817_4819.location = (0.5, 0.5, 4.92)
ob_parede_interna_ew_05_y2245_x4817_4819.empty_display_type = 'CUBE'
ob_bloco_dungeon_arch_4817_2245_z26.parent = ob_parede_interna_ew_05_y2245_x4817_4819
ob_bloco_dungeon_arch_4817_2245_z26.matrix_parent_inverse = Matrix(((1.0, -0.0, 0.0, -0.5), (-0.0, 1.0, -0.0, -0.5), (0.0, -0.0, 1.0, -4.92), (-0.0, 0.0, -0.0, 1.0)))
ob_bloco_dungeon_arch_4817_2245_z26.location = (-0.5, 0.175, 6.24)
ob_bloco_dungeon_arch_4818_2245_z26.parent = ob_parede_interna_ew_05_y2245_x4817_4819
ob_bloco_dungeon_arch_4818_2245_z26.matrix_parent_inverse = Matrix(((1.0, -0.0, 0.0, -0.5), (-0.0, 1.0, -0.0, -0.5), (0.0, -0.0, 1.0, -4.92), (-0.0, 0.0, -0.0, 1.0)))
ob_bloco_dungeon_arch_4818_2245_z26.location = (0.5, 0.175, 6.24)
ob_bloco_dungeon_arch_4819_2245_z26.parent = ob_parede_interna_ew_05_y2245_x4817_4819
ob_bloco_dungeon_arch_4819_2245_z26.matrix_parent_inverse = Matrix(((1.0, -0.0, 0.0, -0.5), (-0.0, 1.0, -0.0, -0.5), (0.0, -0.0, 1.0, -4.92), (-0.0, 0.0, -0.0, 1.0)))
ob_bloco_dungeon_arch_4819_2245_z26.location = (1.5, 0.175, 6.24)
ob_parede_interna_ew_06_y2246_x4817_4819.location = (0.5, 1.5, 4.44)
ob_parede_interna_ew_06_y2246_x4817_4819.empty_display_type = 'CUBE'
ob_bloco_dungeon_wall_4817_2246_z22.parent = ob_parede_interna_ew_06_y2246_x4817_4819
ob_bloco_dungeon_wall_4817_2246_z22.matrix_parent_inverse = Matrix(((1.0, -0.0, 0.0, -0.5), (-0.0, 1.0, -0.0, -1.5), (0.0, -0.0, 1.0, -4.44), (-0.0, 0.0, -0.0, 1.0)))
ob_bloco_dungeon_wall_4817_2246_z22.location = (-0.5, 1.175, 5.76)
ob_bloco_dungeon_arch_4817_2246_z26.parent = ob_parede_interna_ew_06_y2246_x4817_4819
ob_bloco_dungeon_arch_4817_2246_z26.matrix_parent_inverse = Matrix(((1.0, -0.0, 0.0, -0.5), (-0.0, 1.0, -0.0, -1.5), (0.0, -0.0, 1.0, -4.44), (-0.0, 0.0, -0.0, 1.0)))
ob_bloco_dungeon_arch_4817_2246_z26.location = (-0.5, 1.175, 6.24)
ob_bloco_dungeon_wall_4818_2246_z22.parent = ob_parede_interna_ew_06_y2246_x4817_4819
ob_bloco_dungeon_wall_4818_2246_z22.matrix_parent_inverse = Matrix(((1.0, -0.0, 0.0, -0.5), (-0.0, 1.0, -0.0, -1.5), (0.0, -0.0, 1.0, -4.44), (-0.0, 0.0, -0.0, 1.0)))
ob_bloco_dungeon_wall_4818_2246_z22.location = (0.5, 1.175, 5.76)
ob_bloco_dungeon_arch_4818_2246_z26.parent = ob_parede_interna_ew_06_y2246_x4817_4819
ob_bloco_dungeon_arch_4818_2246_z26.matrix_parent_inverse = Matrix(((1.0, -0.0, 0.0, -0.5), (-0.0, 1.0, -0.0, -1.5), (0.0, -0.0, 1.0, -4.44), (-0.0, 0.0, -0.0, 1.0)))
ob_bloco_dungeon_arch_4818_2246_z26.location = (0.5, 1.175, 6.24)
ob_bloco_dungeon_wall_4819_2246_z22.parent = ob_parede_interna_ew_06_y2246_x4817_4819
ob_bloco_dungeon_wall_4819_2246_z22.matrix_parent_inverse = Matrix(((1.0, -0.0, 0.0, -0.5), (-0.0, 1.0, -0.0, -1.5), (0.0, -0.0, 1.0, -4.44), (-0.0, 0.0, -0.0, 1.0)))
ob_bloco_dungeon_wall_4819_2246_z22.location = (1.5, 1.175, 5.76)
ob_bloco_dungeon_arch_4819_2246_z26.parent = ob_parede_interna_ew_06_y2246_x4817_4819
ob_bloco_dungeon_arch_4819_2246_z26.matrix_parent_inverse = Matrix(((1.0, -0.0, 0.0, -0.5), (-0.0, 1.0, -0.0, -1.5), (0.0, -0.0, 1.0, -4.44), (-0.0, 0.0, -0.0, 1.0)))
ob_bloco_dungeon_arch_4819_2246_z26.location = (1.5, 1.175, 6.24)
ob_parede_interna_ew_07_y2247_x4819_4819.location = (1.5, 2.5, 4.44)
ob_parede_interna_ew_07_y2247_x4819_4819.empty_display_type = 'CUBE'
ob_bloco_dungeon_wall_4819_2247_z22.parent = ob_parede_interna_ew_07_y2247_x4819_4819
ob_bloco_dungeon_wall_4819_2247_z22.matrix_parent_inverse = Matrix(((1.0, -0.0, 0.0, -1.5), (-0.0, 1.0, -0.0, -2.5), (0.0, -0.0, 1.0, -4.44), (-0.0, 0.0, -0.0, 1.0)))
ob_bloco_dungeon_wall_4819_2247_z22.location = (1.5, 2.175, 5.76)
ob_pisos_lajes.location = (0.0, 0.0, 0.0)
ob_pisos_lajes.empty_display_type = 'CUBE'
ob_piso_grasses_4815_2247_z_15.parent = ob_pisos_lajes
ob_piso_grasses_4815_2247_z_15.location = (-2.5, 2.5, -0.05)
ob_moveis_decoracoes.location = (0.0, 0.0, 0.0)
ob_moveis_decoracoes.empty_display_type = 'CUBE'
ob_movel_cattails_4815_2245_z_15.parent = ob_moveis_decoracoes
ob_movel_cattails_4815_2245_z_15.location = (-2.5, 0.5, 0.06)
ob_movel_statue_4820_2242_z22.parent = ob_moveis_decoracoes
ob_movel_statue_4820_2242_z22.location = (2.5, -2.5, 5.34)
ob_movel_fire_4820_2243_z45.parent = ob_moveis_decoracoes
ob_movel_fire_4820_2243_z45.location = (2.5, -1.5, 7.26)
ob_movel_fire_4820_2246_z45.parent = ob_moveis_decoracoes
ob_movel_fire_4820_2246_z45.location = (2.5, 1.5, 7.26)
ob_movel_statue_4820_2247_z22.parent = ob_moveis_decoracoes
ob_movel_statue_4820_2247_z22.location = (2.5, 2.5, 5.34)

# ---- collection membership
col_01_paredes_externas.objects.link(ob_parede_externa_norte_y2241_x4819_4819)
col_01_paredes_externas.objects.link(ob_bloco_dungeon_wall_4819_2241_z22)
col_01_paredes_externas.objects.link(ob_parede_externa_sul_y2248_x4819_4819)
col_01_paredes_externas.objects.link(ob_bloco_dungeon_wall_4819_2248_z22)
col_01_paredes_externas.objects.link(ob_parede_externa_oeste_x4816_y2243_2246)
col_01_paredes_externas.objects.link(ob_bloco_dungeon_wall_4816_2243_z26)
col_01_paredes_externas.objects.link(ob_bloco_dungeon_arch_4816_2244_z26)
col_01_paredes_externas.objects.link(ob_bloco_dungeon_arch_4816_2245_z26)
col_01_paredes_externas.objects.link(ob_bloco_dungeon_arch_4816_2246_z26)
col_01_paredes_externas.objects.link(ob_parede_externa_leste_x4820_y2243_2243)
col_01_paredes_externas.objects.link(ob_bloco_stone_pillar_4820_2243_z22)
col_01_paredes_externas.objects.link(ob_bloco_dungeon_arch_4820_2243_z26)
col_01_paredes_externas.objects.link(ob_parede_externa_leste_x4820_y2246_2246)
col_01_paredes_externas.objects.link(ob_bloco_stone_pillar_4820_2246_z22)
col_01_paredes_externas.objects.link(ob_bloco_dungeon_arch_4820_2246_z26)
col_02_paredes_internas.objects.link(ob_parede_interna_ew_02_y2242_x4819_4819)
col_02_paredes_internas.objects.link(ob_bloco_dungeon_wall_4819_2242_z22)
col_02_paredes_internas.objects.link(ob_parede_interna_ew_03_y2243_x4817_4819)
col_02_paredes_internas.objects.link(ob_bloco_dungeon_wall_4817_2243_z22)
col_02_paredes_internas.objects.link(ob_bloco_dungeon_wall_4817_2243_z26)
col_02_paredes_internas.objects.link(ob_bloco_dungeon_wall_4818_2243_z22)
col_02_paredes_internas.objects.link(ob_bloco_dungeon_wall_4818_2243_z26)
col_02_paredes_internas.objects.link(ob_bloco_dungeon_wall_4819_2243_z22)
col_02_paredes_internas.objects.link(ob_bloco_dungeon_wall_4819_2243_z26)
col_02_paredes_internas.objects.link(ob_parede_interna_ew_04_y2244_x4817_4819)
col_02_paredes_internas.objects.link(ob_bloco_dungeon_arch_4817_2244_z26)
col_02_paredes_internas.objects.link(ob_bloco_dungeon_arch_4818_2244_z26)
col_02_paredes_internas.objects.link(ob_bloco_dungeon_arch_4819_2244_z26)
col_02_paredes_internas.objects.link(ob_parede_interna_ew_05_y2245_x4817_4819)
col_02_paredes_internas.objects.link(ob_bloco_dungeon_arch_4817_2245_z26)
col_02_paredes_internas.objects.link(ob_bloco_dungeon_arch_4818_2245_z26)
col_02_paredes_internas.objects.link(ob_bloco_dungeon_arch_4819_2245_z26)
col_02_paredes_internas.objects.link(ob_parede_interna_ew_06_y2246_x4817_4819)
col_02_paredes_internas.objects.link(ob_bloco_dungeon_wall_4817_2246_z22)
col_02_paredes_internas.objects.link(ob_bloco_dungeon_arch_4817_2246_z26)
col_02_paredes_internas.objects.link(ob_bloco_dungeon_wall_4818_2246_z22)
col_02_paredes_internas.objects.link(ob_bloco_dungeon_arch_4818_2246_z26)
col_02_paredes_internas.objects.link(ob_bloco_dungeon_wall_4819_2246_z22)
col_02_paredes_internas.objects.link(ob_bloco_dungeon_arch_4819_2246_z26)
col_02_paredes_internas.objects.link(ob_parede_interna_ew_07_y2247_x4819_4819)
col_02_paredes_internas.objects.link(ob_bloco_dungeon_wall_4819_2247_z22)
col_03_pisos_escadas.objects.link(ob_pisos_lajes)
col_03_pisos_escadas.objects.link(ob_piso_grasses_4815_2247_z_15)
col_04_moveis_decoracoes.objects.link(ob_moveis_decoracoes)
col_04_moveis_decoracoes.objects.link(ob_movel_cattails_4815_2245_z_15)
col_04_moveis_decoracoes.objects.link(ob_movel_statue_4820_2242_z22)
col_04_moveis_decoracoes.objects.link(ob_movel_fire_4820_2243_z45)
col_04_moveis_decoracoes.objects.link(ob_movel_fire_4820_2246_z45)
col_04_moveis_decoracoes.objects.link(ob_movel_statue_4820_2247_z22)

# ---- scene / render settings (as saved in the file)
scene.frame_start = 1; scene.frame_end = 250; scene.frame_set(1)
scene.render.engine = 'BLENDER_EEVEE_NEXT'
scene.render.bake_bias = 0.0
scene.render.bake_samples = 0
scene.cycles.sampling_pattern = 'TABULATED_SOBOL'
scene.eevee.use_volume_custom_range = False
bpy.context.view_layer.update()

# ---- added for rendering (the .blend has no active camera and no usable light): camera, sun + grey world if the file has none
cam_auto = bpy.data.cameras.new('AutoCamera')
cam_auto.lens = 50.0
cam_auto.sensor_width = 36.0
cam_auto.clip_end = 1000.0
ob_auto_camera = bpy.data.objects.new('AutoCamera', cam_auto)
scene.collection.objects.link(ob_auto_camera)
ob_auto_camera.location = (11.1871, -13.8095, 12.7197)
ob_auto_camera.rotation_euler = (1.09748, -7.21219e-08, 0.694738)
scene.camera = ob_auto_camera
light_auto_sun = bpy.data.lights.new('AutoSun', 'SUN')
light_auto_sun.energy = 3.0
light_auto_sun.angle = 0.0523599
ob_auto_sun = bpy.data.objects.new('AutoSun', light_auto_sun)
scene.collection.objects.link(ob_auto_sun)
ob_auto_sun.rotation_euler = (0.872665, 0.174533, 0.523599)
if scene.world is None:
    world_auto = bpy.data.worlds.new('AutoWorld')
    world_auto.color = (0.3, 0.3, 0.3)
    scene.world = world_auto
bpy.context.view_layer.update()
